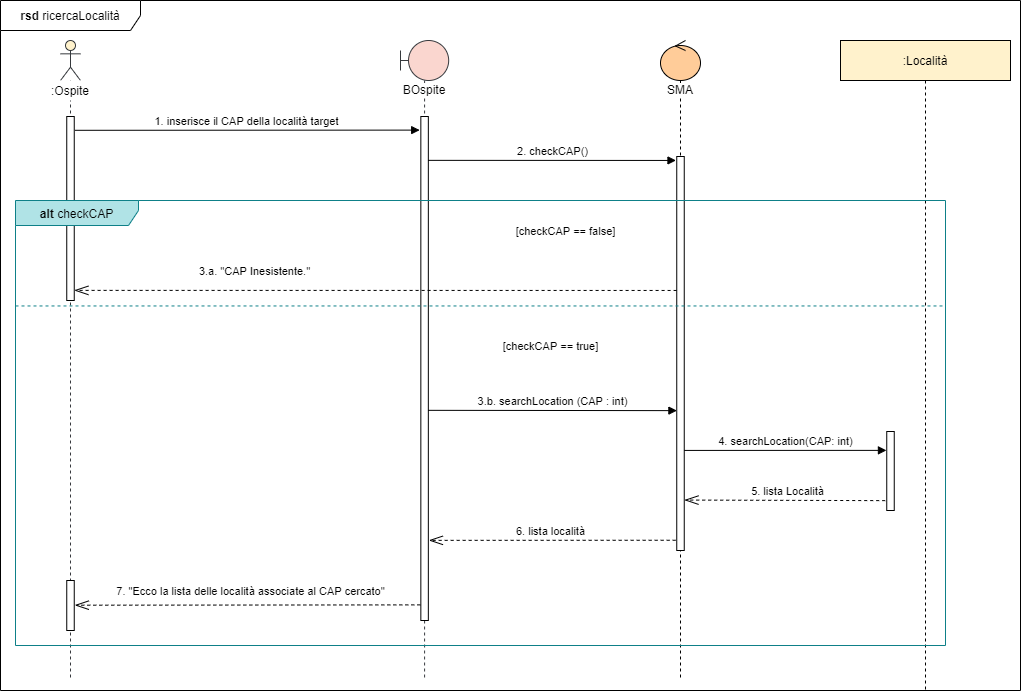

The diagram above was exported from draw.io. Its source (the exported page's mxGraphModel, read from the mxfile embedded in the PNG):
<mxGraphModel dx="1086" dy="1975" grid="1" gridSize="10" guides="1" tooltips="1" connect="1" arrows="1" fold="1" page="1" pageScale="1" pageWidth="827" pageHeight="1169" math="0" shadow="0">
  <root>
    <mxCell id="0" />
    <mxCell id="1" parent="0" />
    <mxCell id="yAodXcxc0bv4qq1QAj_a-29" value="&lt;b&gt;rsd &lt;/b&gt;ricercaLocalità" style="shape=umlFrame;whiteSpace=wrap;html=1;fillColor=#ffffff;width=140;height=30;" parent="1" vertex="1">
      <mxGeometry x="140" y="-1040" width="1020" height="690" as="geometry" />
    </mxCell>
    <mxCell id="biBlbflUzNOPunbcJSMS-9" value="1. inserisce il CAP della località target" style="html=1;verticalAlign=bottom;startArrow=none;endArrow=block;startSize=8;exitX=1.087;exitY=0.075;exitDx=0;exitDy=0;exitPerimeter=0;startFill=0;entryX=-0.152;entryY=0.027;entryDx=0;entryDy=0;entryPerimeter=0;" parent="1" source="yAodXcxc0bv4qq1QAj_a-8" target="yAodXcxc0bv4qq1QAj_a-7" edge="1">
      <mxGeometry relative="1" as="geometry">
        <mxPoint x="324" y="-909.9599999999998" as="sourcePoint" />
        <mxPoint x="530" y="-910" as="targetPoint" />
      </mxGeometry>
    </mxCell>
    <mxCell id="biBlbflUzNOPunbcJSMS-3" value="" style="shape=umlLifeline;participant=umlActor;perimeter=lifelinePerimeter;whiteSpace=wrap;html=1;container=1;collapsible=0;recursiveResize=0;verticalAlign=top;spacingTop=36;outlineConnect=0;strokeColor=#36393d;fillColor=#FFF2CC;" parent="1" vertex="1">
      <mxGeometry x="200" y="-1000" width="20" height="640" as="geometry" />
    </mxCell>
    <mxCell id="yAodXcxc0bv4qq1QAj_a-8" value="" style="html=1;points=[];perimeter=orthogonalPerimeter;fillColor=#ffffff;" parent="biBlbflUzNOPunbcJSMS-3" vertex="1">
      <mxGeometry x="6.25" y="76" width="7.5" height="184" as="geometry" />
    </mxCell>
    <mxCell id="yAodXcxc0bv4qq1QAj_a-27" value="" style="html=1;points=[];perimeter=orthogonalPerimeter;fillColor=#ffffff;" parent="biBlbflUzNOPunbcJSMS-3" vertex="1">
      <mxGeometry x="6.25" y="540" width="7.5" height="50" as="geometry" />
    </mxCell>
    <mxCell id="TRykJOhFTjoU_KH9r5qd-1" value=":Ospite" style="text;html=1;strokeColor=none;align=center;verticalAlign=middle;whiteSpace=wrap;rounded=0;fillColor=#ffffff;" parent="1" vertex="1">
      <mxGeometry x="180" y="-960" width="60" height="20" as="geometry" />
    </mxCell>
    <mxCell id="yAodXcxc0bv4qq1QAj_a-1" value="&lt;span style=&quot;background-color: rgb(255 , 255 , 255)&quot;&gt;SMA&lt;/span&gt;" style="shape=umlLifeline;participant=umlControl;perimeter=lifelinePerimeter;whiteSpace=wrap;html=1;container=1;collapsible=0;recursiveResize=0;verticalAlign=top;spacingTop=36;outlineConnect=0;fillColor=#FFCC99;" parent="1" vertex="1">
      <mxGeometry x="800" y="-1000" width="40" height="640" as="geometry" />
    </mxCell>
    <mxCell id="yAodXcxc0bv4qq1QAj_a-2" value="" style="html=1;points=[];perimeter=orthogonalPerimeter;fillColor=#ffffff;" parent="yAodXcxc0bv4qq1QAj_a-1" vertex="1">
      <mxGeometry x="16.25" y="116" width="7.5" height="394" as="geometry" />
    </mxCell>
    <mxCell id="yAodXcxc0bv4qq1QAj_a-3" value="&lt;span style=&quot;background-color: rgb(255 , 255 , 255)&quot;&gt;BOspite&lt;br&gt;&lt;br&gt;&lt;/span&gt;" style="shape=umlLifeline;participant=umlBoundary;perimeter=lifelinePerimeter;whiteSpace=wrap;html=1;container=1;collapsible=0;recursiveResize=0;verticalAlign=top;spacingTop=36;outlineConnect=0;strokeColor=#36393d;fillColor=#FAD6CF;size=40;" parent="1" vertex="1">
      <mxGeometry x="540" y="-1000" width="48.17" height="640" as="geometry" />
    </mxCell>
    <mxCell id="yAodXcxc0bv4qq1QAj_a-7" value="" style="html=1;points=[];perimeter=orthogonalPerimeter;fillColor=#ffffff;" parent="yAodXcxc0bv4qq1QAj_a-3" vertex="1">
      <mxGeometry x="20.34" y="76" width="7.5" height="504" as="geometry" />
    </mxCell>
    <mxCell id="yAodXcxc0bv4qq1QAj_a-11" value="&lt;font style=&quot;font-size: 11px&quot;&gt;[checkCAP == false]&lt;/font&gt;" style="text;html=1;align=center;verticalAlign=middle;resizable=0;points=[];autosize=1;" parent="1" vertex="1">
      <mxGeometry x="650" y="-820" width="110" height="20" as="geometry" />
    </mxCell>
    <mxCell id="yAodXcxc0bv4qq1QAj_a-12" value="" style="endArrow=openThin;dashed=1;endFill=0;endSize=12;html=1;entryX=1.013;entryY=0.945;entryDx=0;entryDy=0;entryPerimeter=0;exitX=-0.02;exitY=0.34;exitDx=0;exitDy=0;exitPerimeter=0;" parent="1" source="yAodXcxc0bv4qq1QAj_a-2" target="yAodXcxc0bv4qq1QAj_a-8" edge="1">
      <mxGeometry width="160" relative="1" as="geometry">
        <mxPoint x="810" y="-750" as="sourcePoint" />
        <mxPoint x="290" y="-750" as="targetPoint" />
        <Array as="points" />
      </mxGeometry>
    </mxCell>
    <mxCell id="yAodXcxc0bv4qq1QAj_a-13" value="&lt;font style=&quot;font-size: 11px&quot;&gt;3.a. &quot;CAP Inesistente.&quot;&lt;/font&gt;" style="text;html=1;align=center;verticalAlign=middle;resizable=0;points=[];autosize=1;" parent="1" vertex="1">
      <mxGeometry x="329" y="-780" width="130" height="20" as="geometry" />
    </mxCell>
    <mxCell id="yAodXcxc0bv4qq1QAj_a-16" value="&lt;font style=&quot;font-size: 11px&quot;&gt;[checkCAP == true]&lt;/font&gt;" style="text;html=1;align=center;verticalAlign=middle;resizable=0;points=[];autosize=1;" parent="1" vertex="1">
      <mxGeometry x="635" y="-705" width="110" height="20" as="geometry" />
    </mxCell>
    <mxCell id="yAodXcxc0bv4qq1QAj_a-17" value="" style="endArrow=openThin;dashed=1;endFill=0;endSize=12;html=1;entryX=1.035;entryY=0.872;entryDx=0;entryDy=0;entryPerimeter=0;exitX=-0.205;exitY=0.875;exitDx=0;exitDy=0;exitPerimeter=0;" parent="1" source="yAodXcxc0bv4qq1QAj_a-28" target="yAodXcxc0bv4qq1QAj_a-2" edge="1">
      <mxGeometry width="160" relative="1" as="geometry">
        <mxPoint x="1016.5" y="-540" as="sourcePoint" />
        <mxPoint x="840" y="-540" as="targetPoint" />
        <Array as="points" />
      </mxGeometry>
    </mxCell>
    <mxCell id="yAodXcxc0bv4qq1QAj_a-18" value=":Località" style="shape=umlLifeline;perimeter=lifelinePerimeter;whiteSpace=wrap;html=1;container=1;collapsible=0;recursiveResize=0;outlineConnect=0;fillColor=#FFF2CC;" parent="1" vertex="1">
      <mxGeometry x="980" y="-1000" width="170" height="650" as="geometry" />
    </mxCell>
    <mxCell id="yAodXcxc0bv4qq1QAj_a-28" value="" style="html=1;points=[];perimeter=orthogonalPerimeter;fillColor=#ffffff;" parent="yAodXcxc0bv4qq1QAj_a-18" vertex="1">
      <mxGeometry x="46.25" y="391" width="7.5" height="79" as="geometry" />
    </mxCell>
    <mxCell id="yAodXcxc0bv4qq1QAj_a-19" value="2. checkCAP()" style="html=1;verticalAlign=bottom;startArrow=none;endArrow=block;startSize=8;exitX=0.975;exitY=0.087;exitDx=0;exitDy=0;exitPerimeter=0;startFill=0;entryX=-0.102;entryY=0.01;entryDx=0;entryDy=0;entryPerimeter=0;" parent="1" source="yAodXcxc0bv4qq1QAj_a-7" target="yAodXcxc0bv4qq1QAj_a-2" edge="1">
      <mxGeometry relative="1" as="geometry">
        <mxPoint x="643.5" y="-879.9599999999998" as="sourcePoint" />
        <mxPoint x="744" y="-880" as="targetPoint" />
      </mxGeometry>
    </mxCell>
    <mxCell id="yAodXcxc0bv4qq1QAj_a-20" value="3.b. searchLocation (CAP : int)" style="html=1;verticalAlign=bottom;startArrow=none;endArrow=block;startSize=8;exitX=0.981;exitY=0.583;exitDx=0;exitDy=0;exitPerimeter=0;startFill=0;entryX=0.021;entryY=0.645;entryDx=0;entryDy=0;entryPerimeter=0;" parent="1" source="yAodXcxc0bv4qq1QAj_a-7" target="yAodXcxc0bv4qq1QAj_a-2" edge="1">
      <mxGeometry relative="1" as="geometry">
        <mxPoint x="615" y="-629.9599999999998" as="sourcePoint" />
        <mxPoint x="785" y="-630" as="targetPoint" />
      </mxGeometry>
    </mxCell>
    <mxCell id="yAodXcxc0bv4qq1QAj_a-21" value="4. searchLocation(CAP: int)" style="html=1;verticalAlign=bottom;startArrow=none;endArrow=block;startSize=8;exitX=0.999;exitY=0.746;exitDx=0;exitDy=0;exitPerimeter=0;startFill=0;entryX=-0.042;entryY=0.239;entryDx=0;entryDy=0;entryPerimeter=0;" parent="1" source="yAodXcxc0bv4qq1QAj_a-2" target="yAodXcxc0bv4qq1QAj_a-28" edge="1">
      <mxGeometry relative="1" as="geometry">
        <mxPoint x="840" y="-589.9599999999998" as="sourcePoint" />
        <mxPoint x="1010" y="-590" as="targetPoint" />
      </mxGeometry>
    </mxCell>
    <mxCell id="yAodXcxc0bv4qq1QAj_a-22" value="&lt;font style=&quot;font-size: 11px&quot;&gt;5. lista Località&lt;/font&gt;" style="text;html=1;align=center;verticalAlign=middle;resizable=0;points=[];autosize=1;" parent="1" vertex="1">
      <mxGeometry x="882" y="-560" width="90" height="20" as="geometry" />
    </mxCell>
    <mxCell id="yAodXcxc0bv4qq1QAj_a-23" value="" style="endArrow=openThin;dashed=1;endFill=0;endSize=12;html=1;entryX=1.073;entryY=0.494;entryDx=0;entryDy=0;entryPerimeter=0;exitX=-0.071;exitY=0.969;exitDx=0;exitDy=0;exitPerimeter=0;" parent="1" source="yAodXcxc0bv4qq1QAj_a-7" target="yAodXcxc0bv4qq1QAj_a-27" edge="1">
      <mxGeometry width="160" relative="1" as="geometry">
        <mxPoint x="480" y="-435.5" as="sourcePoint" />
        <mxPoint x="270" y="-435.5" as="targetPoint" />
        <Array as="points" />
      </mxGeometry>
    </mxCell>
    <mxCell id="yAodXcxc0bv4qq1QAj_a-24" value="&lt;font style=&quot;font-size: 11px&quot;&gt;7. &quot;Ecco la lista delle località associate al CAP cercato&quot;&lt;/font&gt;" style="text;html=1;align=center;verticalAlign=middle;resizable=0;points=[];autosize=1;" parent="1" vertex="1">
      <mxGeometry x="250" y="-460" width="280" height="20" as="geometry" />
    </mxCell>
    <mxCell id="yAodXcxc0bv4qq1QAj_a-25" value="" style="endArrow=openThin;dashed=1;endFill=0;endSize=12;html=1;entryX=1.077;entryY=0.841;entryDx=0;entryDy=0;entryPerimeter=0;exitX=-0.146;exitY=0.974;exitDx=0;exitDy=0;exitPerimeter=0;" parent="1" source="yAodXcxc0bv4qq1QAj_a-2" target="yAodXcxc0bv4qq1QAj_a-7" edge="1">
      <mxGeometry width="160" relative="1" as="geometry">
        <mxPoint x="778.25" y="-500" as="sourcePoint" />
        <mxPoint x="570" y="-501" as="targetPoint" />
        <Array as="points" />
      </mxGeometry>
    </mxCell>
    <mxCell id="yAodXcxc0bv4qq1QAj_a-26" value="&lt;font style=&quot;font-size: 11px&quot;&gt;6. lista località&lt;/font&gt;" style="text;html=1;align=center;verticalAlign=middle;resizable=0;points=[];autosize=1;" parent="1" vertex="1">
      <mxGeometry x="650" y="-520" width="80" height="20" as="geometry" />
    </mxCell>
    <mxCell id="yAodXcxc0bv4qq1QAj_a-14" value="" style="endArrow=none;dashed=1;html=1;entryX=0.999;entryY=0.237;entryDx=0;entryDy=0;entryPerimeter=0;exitX=0;exitY=0.237;exitDx=0;exitDy=0;exitPerimeter=0;fillColor=#b0e3e6;strokeColor=#0e8088;" parent="1" source="yAodXcxc0bv4qq1QAj_a-5" target="yAodXcxc0bv4qq1QAj_a-5" edge="1">
      <mxGeometry width="50" height="50" relative="1" as="geometry">
        <mxPoint x="170" y="-720" as="sourcePoint" />
        <mxPoint x="1090" y="-720" as="targetPoint" />
      </mxGeometry>
    </mxCell>
    <mxCell id="yAodXcxc0bv4qq1QAj_a-5" value="&lt;b&gt;alt &lt;/b&gt;checkCAP" style="shape=umlFrame;whiteSpace=wrap;html=1;width=123;height=25;fillColor=#b0e3e6;strokeColor=#0e8088;" parent="1" vertex="1">
      <mxGeometry x="155" y="-840" width="930" height="445" as="geometry" />
    </mxCell>
  </root>
</mxGraphModel>